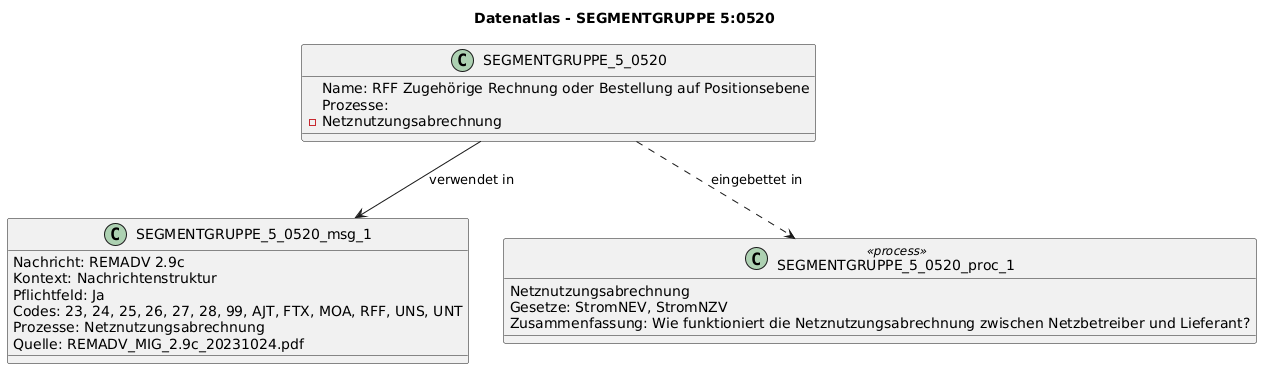

The diagram above was rendered by PlantUML. Its source (embedded in the PNG):
@startuml
title Datenatlas - SEGMENTGRUPPE 5:0520
class SEGMENTGRUPPE_5_0520 {
  Name: RFF Zugehörige Rechnung oder Bestellung auf Positionsebene
  Prozesse:
    - Netznutzungsabrechnung
}
class SEGMENTGRUPPE_5_0520_msg_1 {
  Nachricht: REMADV 2.9c
  Kontext: Nachrichtenstruktur
  Pflichtfeld: Ja
  Codes: 23, 24, 25, 26, 27, 28, 99, AJT, FTX, MOA, RFF, UNS, UNT
  Prozesse: Netznutzungsabrechnung
  Quelle: REMADV_MIG_2.9c_20231024.pdf
}
SEGMENTGRUPPE_5_0520 --> SEGMENTGRUPPE_5_0520_msg_1 : verwendet in
class SEGMENTGRUPPE_5_0520_proc_1 <<process>> {
  Netznutzungsabrechnung
  Gesetze: StromNEV, StromNZV
  Zusammenfassung: Wie funktioniert die Netznutzungsabrechnung zwischen Netzbetreiber und Lieferant?
}
SEGMENTGRUPPE_5_0520 ..> SEGMENTGRUPPE_5_0520_proc_1 : eingebettet in
@enduml